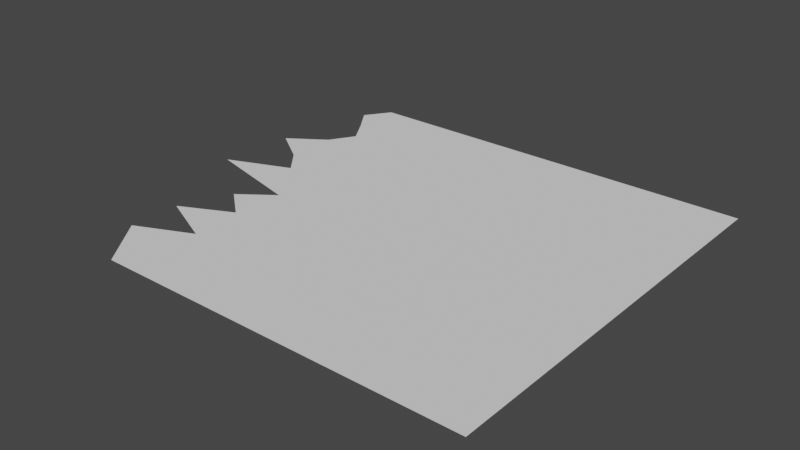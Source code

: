 # Source: impendingDoom.blend  (saved by Blender 2.82.7; exported with 4.5.12 LTS)
import bpy
from mathutils import Matrix  # noqa: F401  (used for matrix-valued properties, if any)

bpy.ops.wm.read_factory_settings(use_empty=True)
scene = bpy.context.scene
scene.name = 'Scene'

# ---- collections
col_collection = bpy.data.collections.new('Collection'); scene.collection.children.link(col_collection)

# ---- world
world_world = bpy.data.worlds.new('World'); scene.world = world_world
world_world.use_nodes = True; world_world.node_tree.nodes.clear()
_N = world_world.node_tree.nodes; _L = world_world.node_tree.links
n0 = _N.new('ShaderNodeOutputWorld'); n0.name = 'World Output'; n0.location = (300, 300)
n1 = _N.new('ShaderNodeBackground'); n1.name = 'Background'; n1.location = (10, 300)
n1.inputs[0].default_value = (0.05088, 0.05088, 0.05088, 1.0)
_L.new(n1.outputs[0], n0.inputs[0])
n0.is_active_output = True
world_world.color = (0.05088, 0.05088, 0.05088)
world_world.use_sun_shadow = False
world_world.sun_shadow_jitter_overblur = 0.0

# ---- meshes
me_circle_001 = bpy.data.meshes.new('Circle.001')
me_circle_001.from_pydata([(-1.0, -0.75, 0.0), (-0.7225, -0.625, 0.0), (-1.0, -0.5, 0.0), (-0.7437, -0.375, 0.0), (-0.8925, -0.25, 0.0), (-0.7237, -0.125, 0.0), (-1.21, 0.0, 0.0), (-0.8975, 0.125, 0.0), (-1.0, 0.25, 0.0), (-1.182, 0.375, 0.0), (-1.0, 0.5, 0.0), (-0.923, 0.625, 0.0), (-1.0, 0.75, 0.0), (-1.086, 0.875, 0.0), (-1.0, 1.0, 0.0), (1.0, 1.0, 0.0), (1.0, 0.875, 0.0), (1.0, 0.75, 0.0), (1.0, 0.625, 0.0), (1.0, 0.5, 0.0), (1.0, 0.375, 0.0), (1.0, 0.25, 0.0), (1.0, 0.125, 0.0), (1.0, 0.0, 0.0), (1.0, -0.125, 0.0), (1.0, -0.25, 0.0), (1.0, -0.375, 0.0), (1.0, -0.5, 0.0), (1.0, -0.625, 0.0), (1.0, -0.75, 0.0), (1.0, 1.0, 0.0), (-1.0, 1.0, 0.0), (1.0, -1.0, 0.0), (-0.8143, -1.0, 0.0)], [], [(14, 15, 30, 31), (33, 32, 29, 0), (0, 29, 28, 1), (1, 28, 27, 2), (2, 27, 26, 3), (3, 26, 25, 4), (4, 25, 24, 5), (5, 24, 23, 6), (6, 23, 22, 7), (7, 22, 21, 8), (8, 21, 20, 9), (9, 20, 19, 10), (10, 19, 18, 11), (11, 18, 17, 12), (12, 17, 16, 13), (13, 16, 15, 14)])
_uv = me_circle_001.uv_layers.new(name='UVMap')
_uv.uv.foreach_set('vector', [0.0, 1.0, 1.0, 1.0, 1.0, 1.0, 0.0, 1.0, 0.0, 0.0, 1.0, 0.0, 1.0, 0.125, 0.0, 0.125, 0.0, 0.125, 1.0, 0.125, 1.0, 0.1875, 0.0, 0.1875, 0.0, 0.1875, 1.0, 0.1875, 1.0, 0.25, 0.0, 0.25, 0.0, 0.25, 1.0, 0.25, 1.0, 0.3125, 0.0, 0.3125, 0.0, 0.3125, 1.0, 0.3125, 1.0, 0.375, 0.0, 0.375, 0.0, 0.375, 1.0, 0.375, 1.0, 0.4375, 0.0, 0.4375, 0.0, 0.4375, 1.0, 0.4375, 1.0, 0.5, 0.0, 0.5, 0.0, 0.5, 1.0, 0.5, 1.0, 0.5625, 0.0, 0.5625, 0.0, 0.5625, 1.0, 0.5625, 1.0, 0.625, 0.0, 0.625, 0.0, 0.625, 1.0, 0.625, 1.0, 0.6875, 0.0, 0.6875, 0.0, 0.6875, 1.0, 0.6875, 1.0, 0.75, 0.0, 0.75, 0.0, 0.75, 1.0, 0.75, 1.0, 0.8125, 0.0, 0.8125, 0.0, 0.8125, 1.0, 0.8125, 1.0, 0.875, 0.0, 0.875, 0.0, 0.875, 1.0, 0.875, 1.0, 0.9375, 0.0, 0.9375, 0.0, 0.9375, 1.0, 0.9375, 1.0, 1.0, 0.0, 1.0])
me_circle_001.use_remesh_fix_poles = True
me_circle_001.use_remesh_preserve_attributes = False
me_circle_001.use_mirror_vertex_groups = False
me_circle_001.update()

# ---- objects
ob_circle = bpy.data.objects.new('Circle', me_circle_001)

# ---- transforms, parenting, visibility, modifiers, constraints
ob_circle.location = (0.0, 0.0, 0.0)
ob_circle.lineart.crease_threshold = 0.0

# ---- collection membership
col_collection.objects.link(ob_circle)

# ---- scene / render settings (as saved in the file)
scene.frame_start = 1; scene.frame_end = 250; scene.frame_set(1)
scene.render.engine = 'BLENDER_EEVEE_NEXT'
scene.cycles.use_denoising = False
scene.cycles.samples = 128
scene.cycles.sampling_pattern = 'TABULATED_SOBOL'
scene.cycles.use_adaptive_sampling = False
scene.cycles.use_light_tree = False
scene.view_settings.view_transform = 'Filmic'
bpy.context.view_layer.update()

# ---- added for rendering (the .blend has no active camera and no usable light): camera, sun
cam_auto = bpy.data.cameras.new('AutoCamera')
cam_auto.lens = 50.0
cam_auto.sensor_width = 36.0
cam_auto.clip_end = 1000.0
ob_auto_camera = bpy.data.objects.new('AutoCamera', cam_auto)
scene.collection.objects.link(ob_auto_camera)
ob_auto_camera.location = (2.65276, -3.30938, 2.20625)
ob_auto_camera.rotation_euler = (1.09748, -7.21219e-08, 0.694738)
scene.camera = ob_auto_camera
light_auto_sun = bpy.data.lights.new('AutoSun', 'SUN')
light_auto_sun.energy = 3.0
light_auto_sun.angle = 0.0523599
ob_auto_sun = bpy.data.objects.new('AutoSun', light_auto_sun)
scene.collection.objects.link(ob_auto_sun)
ob_auto_sun.rotation_euler = (0.872665, 0.174533, 0.523599)
bpy.context.view_layer.update()
